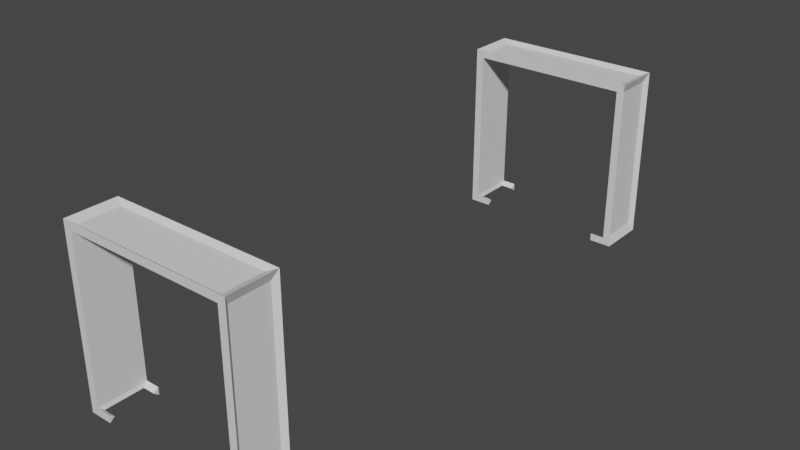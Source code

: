 # Source: shipping_container_crane.blend  (saved by Blender 3.4.6; exported with 4.5.12 LTS)
import bpy
from mathutils import Matrix  # noqa: F401  (used for matrix-valued properties, if any)

bpy.ops.wm.read_factory_settings(use_empty=True)
scene = bpy.context.scene
scene.name = 'Scene'

# ---- collections
col_collection = bpy.data.collections.new('Collection'); scene.collection.children.link(col_collection)
col_collection_1 = bpy.data.collections.new('Collection')  # instanced only; not linked into the scene

# ---- materials (node trees are filled in below, after node groups)
mat_material_002 = bpy.data.materials.new('Material.002')
mat_material_002.alpha_threshold = 0.0
mat_material_002.use_transparent_shadow = False
mat_material_002.roughness = 0.5
mat_material_002.line_color = (0.0, 0.0, 0.0, 1.0)
mat_material_003 = bpy.data.materials.new('Material.003')
mat_material_003.alpha_threshold = 0.0
mat_material_003.use_transparent_shadow = False
mat_material_003.roughness = 0.5
mat_material_003.line_color = (0.0, 0.0, 0.0, 1.0)

# ---- material node trees
mat_material_002.use_nodes = True; mat_material_002.node_tree.nodes.clear()
_N = mat_material_002.node_tree.nodes; _L = mat_material_002.node_tree.links
n0 = _N.new('ShaderNodeOutputMaterial'); n0.name = 'Material Output'; n0.location = (300, 300)
n1 = _N.new('ShaderNodeBsdfPrincipled'); n1.name = 'Principled BSDF'; n1.location = (10, 300)
n1.distribution = 'GGX'
n1.subsurface_method = 'RANDOM_WALK_SKIN'
n1.inputs[3].default_value = 1.45
n1.inputs[27].default_value = (0.0, 0.0, 0.0, 1.0)
n1.inputs[28].default_value = 1.0
_L.new(n1.outputs[0], n0.inputs[0])
n0.is_active_output = True
mat_material_003.use_nodes = True; mat_material_003.node_tree.nodes.clear()
_N = mat_material_003.node_tree.nodes; _L = mat_material_003.node_tree.links
n0 = _N.new('ShaderNodeOutputMaterial'); n0.name = 'Material Output'; n0.location = (300, 300)
n1 = _N.new('ShaderNodeBsdfPrincipled'); n1.name = 'Principled BSDF'; n1.location = (10, 300)
n1.distribution = 'GGX'
n1.subsurface_method = 'RANDOM_WALK_SKIN'
n1.inputs[3].default_value = 1.45
n1.inputs[27].default_value = (0.0, 0.0, 0.0, 1.0)
n1.inputs[28].default_value = 1.0
_L.new(n1.outputs[0], n0.inputs[0])
n0.is_active_output = True

# ---- world
world_world = bpy.data.worlds.new('World'); scene.world = world_world
world_world.use_nodes = True; world_world.node_tree.nodes.clear()
_N = world_world.node_tree.nodes; _L = world_world.node_tree.links
n0 = _N.new('ShaderNodeOutputWorld'); n0.name = 'World Output'; n0.location = (300, 300)
n1 = _N.new('ShaderNodeBackground'); n1.name = 'Background'; n1.location = (10, 300)
n1.inputs[0].default_value = (0.05088, 0.05088, 0.05088, 1.0)
_L.new(n1.outputs[0], n0.inputs[0])
n0.is_active_output = True
world_world.color = (0.05088, 0.05088, 0.05088)
world_world.use_sun_shadow = False
world_world.sun_shadow_jitter_overblur = 0.0

# ---- meshes
me_cube_002 = bpy.data.meshes.new('Cube.002')
me_cube_002.from_pydata([(-0.381, -1.231, -0.006308), (-0.381, -1.35, -0.1248), (0.381, -1.231, -0.006309), (0.381, -1.35, -0.1248), (-0.381, 1.231, 2.456), (-0.381, 1.35, 2.574), (0.381, 1.231, 2.456), (0.381, 1.35, 2.574), (-0.381, -1.231, 2.456), (-0.381, -1.35, 2.574), (0.381, -1.231, 2.456), (0.381, -1.35, 2.574), (0.381, 1.231, -0.006308), (0.381, 1.35, -0.1248), (-0.381, 1.231, -0.006308), (-0.381, 1.35, -0.1248), (0.3048, 1.29, 0.01824), (-0.3048, 1.29, 0.01824), (-0.3048, 1.29, 2.431), (0.3048, 1.29, 2.431), (-0.3048, -1.207, -0.06558), (-0.3048, 1.207, -0.06558), (0.3048, 1.207, -0.06558), (0.3048, -1.207, -0.06558), (-0.3048, 1.207, 2.515), (-0.3048, -1.207, 2.515), (0.3048, -1.207, 2.515), (0.3048, 1.207, 2.515), (0.3048, -1.29, 2.431), (-0.3048, -1.29, 2.431), (-0.3048, -1.29, 0.01824), (0.3048, -1.29, 0.01824), (0.3048, 1.006, -0.06558), (0.3048, -1.006, -0.06558), (0.381, -1.006, -0.006309), (0.381, 1.006, -0.006308), (0.381, 1.006, -0.1248), (0.381, -1.006, -0.1248), (-0.381, -1.006, -0.006308), (-0.381, 1.006, -0.006308), (-0.381, 1.006, -0.1248), (-0.381, -1.006, -0.1248), (-0.3048, -1.006, -0.06558), (-0.3048, 1.006, -0.06558)], [], [(4, 5, 15, 14), (12, 13, 7, 6), (38, 41, 1, 0), (17, 16, 13, 15), (17, 18, 4, 14), (18, 17, 15, 5), (19, 18, 5, 7), (19, 16, 12, 6), (16, 19, 7, 13), (35, 36, 13, 12), (43, 21, 14, 39), (42, 20, 1, 41), (21, 22, 12, 14), (22, 21, 15, 13), (33, 23, 2, 34), (32, 22, 13, 36), (23, 20, 0, 2), (20, 23, 3, 1), (8, 9, 5, 4), (6, 7, 11, 10), (24, 25, 8, 4), (25, 24, 5, 9), (26, 25, 9, 11), (26, 27, 6, 10), (27, 26, 11, 7), (10, 6, 4, 8), (24, 27, 7, 5), (10, 11, 3, 2), (12, 14, 4, 6), (29, 28, 11, 9), (29, 30, 0, 8), (30, 29, 9, 1), (10, 8, 0, 2), (31, 30, 1, 3), (31, 28, 10, 2), (28, 31, 3, 11), (0, 1, 9, 8), (23, 33, 37, 3), (22, 32, 35, 12), (2, 3, 37, 34), (21, 43, 40, 15), (41, 38, 42), (20, 42, 38, 0), (37, 33, 34), (14, 15, 40, 39), (40, 43, 39), (36, 35, 32), (16, 17, 18, 24, 27, 19), (27, 24, 25, 26), (31, 28, 29, 30)])
_uv = me_cube_002.uv_layers.new(name='UVMap')
_uv.uv.foreach_set('vector', [0.625, 0.3, 0.625, 0.3, 0.375, 0.3, 0.375, 0.3, 0.375, 0.35, 0.375, 0.35, 0.625, 0.35, 0.625, 0.35, 0.2417, 0.6, 0.2417, 0.6, 0.175, 0.75, 0.175, 0.75, 0.375, 0.3, 0.375, 0.35, 0.375, 0.35, 0.375, 0.3, 0.375, 0.3, 0.625, 0.3, 0.625, 0.3, 0.375, 0.3, 0.625, 0.3, 0.375, 0.3, 0.375, 0.3, 0.625, 0.3, 0.625, 0.35, 0.625, 0.3, 0.625, 0.3, 0.625, 0.35, 0.625, 0.35, 0.375, 0.35, 0.375, 0.35, 0.625, 0.35, 0.375, 0.35, 0.625, 0.35, 0.625, 0.35, 0.375, 0.35, 0.325, 0.4833, 0.325, 0.4833, 0.375, 0.35, 0.375, 0.35, 0.3083, 0.45, 0.375, 0.3, 0.375, 0.3, 0.3083, 0.45, 0.2417, 0.6, 0.175, 0.75, 0.175, 0.75, 0.2417, 0.6, 0.375, 0.3, 0.375, 0.35, 0.375, 0.35, 0.375, 0.3, 0.375, 0.35, 0.375, 0.3, 0.375, 0.3, 0.375, 0.35, 0.275, 0.6167, 0.225, 0.75, 0.225, 0.75, 0.275, 0.6167, 0.325, 0.4833, 0.375, 0.35, 0.375, 0.35, 0.325, 0.4833, 0.225, 0.75, 0.175, 0.75, 0.175, 0.75, 0.225, 0.75, 0.175, 0.75, 0.225, 0.75, 0.225, 0.75, 0.175, 0.75, 0.625, 0.95, 0.625, 0.95, 0.825, 0.5, 0.825, 0.5, 0.775, 0.5, 0.775, 0.5, 0.625, 0.9, 0.625, 0.9, 0.825, 0.5, 0.625, 0.95, 0.625, 0.95, 0.825, 0.5, 0.625, 0.95, 0.825, 0.5, 0.825, 0.5, 0.625, 0.95, 0.625, 0.9, 0.625, 0.95, 0.625, 0.95, 0.625, 0.9, 0.625, 0.9, 0.775, 0.5, 0.775, 0.5, 0.625, 0.9, 0.775, 0.5, 0.625, 0.9, 0.625, 0.9, 0.775, 0.5, 0.0, 0.0, 0.0, 0.0, 0.0, 0.0, 0.0, 0.0, 0.825, 0.5, 0.775, 0.5, 0.775, 0.5, 0.825, 0.5, 0.625, 0.9, 0.625, 0.9, 0.375, 0.9, 0.375, 0.9, 0.0, 0.0, 0.0, 0.0, 0.0, 0.0, 0.0, 0.0, 0.625, 0.95, 0.625, 0.9, 0.625, 0.9, 0.625, 0.95, 0.625, 0.95, 0.375, 0.95, 0.375, 0.95, 0.625, 0.95, 0.375, 0.95, 0.625, 0.95, 0.625, 0.95, 0.375, 0.95, 0.0, 0.0, 0.0, 0.0, 0.0, 0.0, 0.0, 0.0, 0.375, 0.9, 0.375, 0.95, 0.375, 0.95, 0.375, 0.9, 0.375, 0.9, 0.625, 0.9, 0.625, 0.9, 0.375, 0.9, 0.625, 0.9, 0.375, 0.9, 0.375, 0.9, 0.625, 0.9, 0.375, 0.95, 0.375, 0.95, 0.625, 0.95, 0.625, 0.95, 0.225, 0.75, 0.275, 0.6167, 0.275, 0.6167, 0.225, 0.75, 0.375, 0.35, 0.325, 0.4833, 0.325, 0.4833, 0.375, 0.35, 0.225, 0.75, 0.225, 0.75, 0.275, 0.6167, 0.275, 0.6167, 0.375, 0.3, 0.3083, 0.45, 0.3083, 0.45, 0.375, 0.3, 0.2417, 0.6, 0.2417, 0.6, 0.2417, 0.6, 0.175, 0.75, 0.2417, 0.6, 0.2417, 0.6, 0.175, 0.75, 0.275, 0.6167, 0.275, 0.6167, 0.275, 0.6167, 0.375, 0.3, 0.375, 0.3, 0.3083, 0.45, 0.3083, 0.45, 0.3083, 0.45, 0.3083, 0.45, 0.3083, 0.45, 0.325, 0.4833, 0.325, 0.4833, 0.325, 0.4833, 0.375, 0.35, 0.375, 0.3, 0.625, 0.3, 0.825, 0.5, 0.775, 0.5, 0.625, 0.35, 0.0, 0.0, 0.0, 0.0, 0.0, 0.0, 0.0, 0.0, 0.0, 0.0, 0.0, 0.0, 0.0, 0.0, 0.0, 0.0])
me_cube_002.materials.append(mat_material_002)
me_cube_002.use_mirror_vertex_groups = False
me_cube_002.update()
me_cube_001 = bpy.data.meshes.new('Cube.001')
me_cube_001.from_pydata([(-0.381, -1.231, -0.006308), (-0.381, -1.35, -0.1248), (0.381, -1.231, -0.006309), (0.381, -1.35, -0.1248), (-0.381, 1.231, 2.456), (-0.381, 1.35, 2.574), (0.381, 1.231, 2.456), (0.381, 1.35, 2.574), (-0.381, -1.231, 2.456), (-0.381, -1.35, 2.574), (0.381, -1.231, 2.456), (0.381, -1.35, 2.574), (0.381, 1.231, -0.006308), (0.381, 1.35, -0.1248), (-0.381, 1.231, -0.006308), (-0.381, 1.35, -0.1248), (0.3048, 1.29, 0.01824), (-0.3048, 1.29, 0.01824), (-0.3048, 1.29, 2.431), (0.3048, 1.29, 2.431), (-0.3048, -1.207, -0.06558), (-0.3048, 1.207, -0.06558), (0.3048, 1.207, -0.06558), (0.3048, -1.207, -0.06558), (-0.3048, 1.207, 2.515), (-0.3048, -1.207, 2.515), (0.3048, -1.207, 2.515), (0.3048, 1.207, 2.515), (0.3048, -1.29, 2.431), (-0.3048, -1.29, 2.431), (-0.3048, -1.29, 0.01824), (0.3048, -1.29, 0.01824), (0.3048, 1.006, -0.06558), (0.3048, -1.006, -0.06558), (0.381, -1.006, -0.006309), (0.381, 1.006, -0.006308), (0.381, 1.006, -0.1248), (0.381, -1.006, -0.1248), (-0.381, -1.006, -0.006308), (-0.381, 1.006, -0.006308), (-0.381, 1.006, -0.1248), (-0.381, -1.006, -0.1248), (-0.3048, -1.006, -0.06558), (-0.3048, 1.006, -0.06558)], [], [(4, 5, 15, 14), (12, 13, 7, 6), (38, 41, 1, 0), (17, 16, 13, 15), (17, 18, 4, 14), (18, 17, 15, 5), (19, 18, 5, 7), (19, 16, 12, 6), (16, 19, 7, 13), (35, 36, 13, 12), (43, 21, 14, 39), (42, 20, 1, 41), (21, 22, 12, 14), (22, 21, 15, 13), (33, 23, 2, 34), (32, 22, 13, 36), (23, 20, 0, 2), (20, 23, 3, 1), (8, 9, 5, 4), (6, 7, 11, 10), (24, 25, 8, 4), (25, 24, 5, 9), (26, 25, 9, 11), (26, 27, 6, 10), (27, 26, 11, 7), (10, 6, 4, 8), (24, 27, 7, 5), (10, 11, 3, 2), (12, 14, 4, 6), (29, 28, 11, 9), (29, 30, 0, 8), (30, 29, 9, 1), (10, 8, 0, 2), (31, 30, 1, 3), (31, 28, 10, 2), (28, 31, 3, 11), (0, 1, 9, 8), (23, 33, 37, 3), (22, 32, 35, 12), (2, 3, 37, 34), (21, 43, 40, 15), (41, 38, 42), (20, 42, 38, 0), (37, 33, 34), (14, 15, 40, 39), (40, 43, 39), (36, 35, 32), (16, 17, 18, 24, 27, 19), (27, 24, 25, 26), (31, 28, 29, 30)])
_uv = me_cube_001.uv_layers.new(name='UVMap')
_uv.uv.foreach_set('vector', [0.625, 0.3, 0.625, 0.3, 0.375, 0.3, 0.375, 0.3, 0.375, 0.35, 0.375, 0.35, 0.625, 0.35, 0.625, 0.35, 0.2417, 0.6, 0.2417, 0.6, 0.175, 0.75, 0.175, 0.75, 0.375, 0.3, 0.375, 0.35, 0.375, 0.35, 0.375, 0.3, 0.375, 0.3, 0.625, 0.3, 0.625, 0.3, 0.375, 0.3, 0.625, 0.3, 0.375, 0.3, 0.375, 0.3, 0.625, 0.3, 0.625, 0.35, 0.625, 0.3, 0.625, 0.3, 0.625, 0.35, 0.625, 0.35, 0.375, 0.35, 0.375, 0.35, 0.625, 0.35, 0.375, 0.35, 0.625, 0.35, 0.625, 0.35, 0.375, 0.35, 0.325, 0.4833, 0.325, 0.4833, 0.375, 0.35, 0.375, 0.35, 0.3083, 0.45, 0.375, 0.3, 0.375, 0.3, 0.3083, 0.45, 0.2417, 0.6, 0.175, 0.75, 0.175, 0.75, 0.2417, 0.6, 0.375, 0.3, 0.375, 0.35, 0.375, 0.35, 0.375, 0.3, 0.375, 0.35, 0.375, 0.3, 0.375, 0.3, 0.375, 0.35, 0.275, 0.6167, 0.225, 0.75, 0.225, 0.75, 0.275, 0.6167, 0.325, 0.4833, 0.375, 0.35, 0.375, 0.35, 0.325, 0.4833, 0.225, 0.75, 0.175, 0.75, 0.175, 0.75, 0.225, 0.75, 0.175, 0.75, 0.225, 0.75, 0.225, 0.75, 0.175, 0.75, 0.625, 0.95, 0.625, 0.95, 0.825, 0.5, 0.825, 0.5, 0.775, 0.5, 0.775, 0.5, 0.625, 0.9, 0.625, 0.9, 0.825, 0.5, 0.625, 0.95, 0.625, 0.95, 0.825, 0.5, 0.625, 0.95, 0.825, 0.5, 0.825, 0.5, 0.625, 0.95, 0.625, 0.9, 0.625, 0.95, 0.625, 0.95, 0.625, 0.9, 0.625, 0.9, 0.775, 0.5, 0.775, 0.5, 0.625, 0.9, 0.775, 0.5, 0.625, 0.9, 0.625, 0.9, 0.775, 0.5, 0.0, 0.0, 0.0, 0.0, 0.0, 0.0, 0.0, 0.0, 0.825, 0.5, 0.775, 0.5, 0.775, 0.5, 0.825, 0.5, 0.625, 0.9, 0.625, 0.9, 0.375, 0.9, 0.375, 0.9, 0.0, 0.0, 0.0, 0.0, 0.0, 0.0, 0.0, 0.0, 0.625, 0.95, 0.625, 0.9, 0.625, 0.9, 0.625, 0.95, 0.625, 0.95, 0.375, 0.95, 0.375, 0.95, 0.625, 0.95, 0.375, 0.95, 0.625, 0.95, 0.625, 0.95, 0.375, 0.95, 0.0, 0.0, 0.0, 0.0, 0.0, 0.0, 0.0, 0.0, 0.375, 0.9, 0.375, 0.95, 0.375, 0.95, 0.375, 0.9, 0.375, 0.9, 0.625, 0.9, 0.625, 0.9, 0.375, 0.9, 0.625, 0.9, 0.375, 0.9, 0.375, 0.9, 0.625, 0.9, 0.375, 0.95, 0.375, 0.95, 0.625, 0.95, 0.625, 0.95, 0.225, 0.75, 0.275, 0.6167, 0.275, 0.6167, 0.225, 0.75, 0.375, 0.35, 0.325, 0.4833, 0.325, 0.4833, 0.375, 0.35, 0.225, 0.75, 0.225, 0.75, 0.275, 0.6167, 0.275, 0.6167, 0.375, 0.3, 0.3083, 0.45, 0.3083, 0.45, 0.375, 0.3, 0.2417, 0.6, 0.2417, 0.6, 0.2417, 0.6, 0.175, 0.75, 0.2417, 0.6, 0.2417, 0.6, 0.175, 0.75, 0.275, 0.6167, 0.275, 0.6167, 0.275, 0.6167, 0.375, 0.3, 0.375, 0.3, 0.3083, 0.45, 0.3083, 0.45, 0.3083, 0.45, 0.3083, 0.45, 0.3083, 0.45, 0.325, 0.4833, 0.325, 0.4833, 0.325, 0.4833, 0.375, 0.35, 0.375, 0.3, 0.625, 0.3, 0.825, 0.5, 0.775, 0.5, 0.625, 0.35, 0.0, 0.0, 0.0, 0.0, 0.0, 0.0, 0.0, 0.0, 0.0, 0.0, 0.0, 0.0, 0.0, 0.0, 0.0, 0.0])
me_cube_001.materials.append(mat_material_003)
me_cube_001.use_mirror_vertex_groups = False
me_cube_001.update()

# ---- objects
ob_claw1 = bpy.data.objects.new('claw1', me_cube_002)
ob_claw1_001 = bpy.data.objects.new('claw1.001', me_cube_001)
ob_collection = bpy.data.objects.new('Collection', None)

# ---- transforms, parenting, visibility, modifiers, constraints
ob_claw1.location = (0.0, -3.962, 0.0)
ob_claw1.rotation_euler = (0.0, -0.0, 1.571)
ob_claw1.lock_rotations_4d = False
ob_claw1.empty_display_type = 'ARROWS'
ob_claw1.lineart.crease_threshold = 0.0
ob_claw1_001.location = (0.0, 3.962, 0.0)
ob_claw1_001.rotation_euler = (0.0, -0.0, 1.571)
ob_claw1_001.lock_rotations_4d = False
ob_claw1_001.empty_display_type = 'ARROWS'
ob_claw1_001.lineart.crease_threshold = 0.0
ob_collection.location = (0.0, 0.0, 0.0)
ob_collection.instance_type = 'COLLECTION'
ob_collection.instance_collection = col_collection

# ---- collection membership
col_collection.objects.link(ob_claw1)
col_collection.objects.link(ob_claw1_001)
col_collection.objects.link(ob_collection)

# ---- scene / render settings (as saved in the file)
scene.frame_start = 1; scene.frame_end = 250; scene.frame_set(1)
scene.render.engine = 'BLENDER_EEVEE_NEXT'
scene.cycles.sampling_pattern = 'TABULATED_SOBOL'
scene.cycles.use_light_tree = False
scene.view_settings.view_transform = 'Filmic'
bpy.context.view_layer.update()

# ---- added for rendering (the .blend has no active camera and no usable light): camera, sun
cam_auto = bpy.data.cameras.new('AutoCamera')
cam_auto.lens = 50.0
cam_auto.sensor_width = 36.0
cam_auto.clip_end = 1000.0
ob_auto_camera = bpy.data.objects.new('AutoCamera', cam_auto)
scene.collection.objects.link(ob_auto_camera)
ob_auto_camera.location = (8.77899, -10.5348, 8.24794)
ob_auto_camera.rotation_euler = (1.09748, -7.21219e-08, 0.694738)
scene.camera = ob_auto_camera
light_auto_sun = bpy.data.lights.new('AutoSun', 'SUN')
light_auto_sun.energy = 3.0
light_auto_sun.angle = 0.0523599
ob_auto_sun = bpy.data.objects.new('AutoSun', light_auto_sun)
scene.collection.objects.link(ob_auto_sun)
ob_auto_sun.rotation_euler = (0.872665, 0.174533, 0.523599)
bpy.context.view_layer.update()
